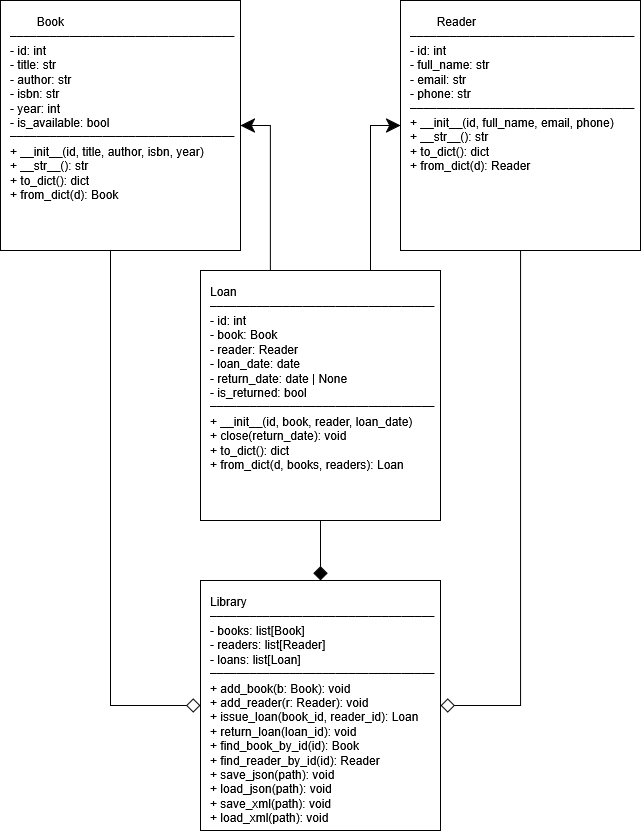

The diagram above was exported from draw.io. Its source (the exported page's mxGraphModel, read from the mxfile embedded in the PNG):
<mxGraphModel dx="1961" dy="1243" grid="1" gridSize="10" guides="1" tooltips="1" connect="1" arrows="1" fold="1" page="1" pageScale="1" pageWidth="827" pageHeight="1169" math="0" shadow="0">
  <root>
    <mxCell id="0" />
    <mxCell id="1" parent="0" />
    <mxCell id="91QEBMoa_s45TcTft7WH-10" edge="1" parent="1" source="91QEBMoa_s45TcTft7WH-1" style="edgeStyle=orthogonalEdgeStyle;rounded=0;orthogonalLoop=1;jettySize=auto;html=1;endArrow=diamond;endFill=0;exitX=0.458;exitY=0.997;exitDx=0;exitDy=0;strokeWidth=1;startSize=8;endSize=12;entryX=0;entryY=0.5;entryDx=0;entryDy=0;exitPerimeter=0;" target="91QEBMoa_s45TcTft7WH-2" value="">
      <mxGeometry relative="1" as="geometry">
        <Array as="points">
          <mxPoint x="229.9" y="745" />
        </Array>
        <mxPoint x="230" y="300" as="sourcePoint" />
        <mxPoint x="320" y="750" as="targetPoint" />
      </mxGeometry>
    </mxCell>
    <mxCell id="91QEBMoa_s45TcTft7WH-17" edge="1" parent="1" source="91QEBMoa_s45TcTft7WH-1" style="edgeStyle=orthogonalEdgeStyle;rounded=0;orthogonalLoop=1;jettySize=auto;html=1;entryX=0.25;entryY=0;entryDx=0;entryDy=0;exitX=1;exitY=0.5;exitDx=0;exitDy=0;strokeColor=default;curved=0;endArrow=none;endFill=0;startArrow=classic;startFill=1;startSize=12;" target="91QEBMoa_s45TcTft7WH-4">
      <mxGeometry relative="1" as="geometry" />
    </mxCell>
    <mxCell id="91QEBMoa_s45TcTft7WH-1" parent="1" style="rounded=0;whiteSpace=wrap;html=1;align=left;spacing=10;verticalAlign=top;" value="&lt;span style=&quot;white-space: pre;&quot;&gt;&#09;&lt;/span&gt;Book&lt;br&gt;&lt;div&gt;&lt;code&gt;─&lt;/code&gt;&lt;code&gt;─&lt;/code&gt;&lt;code&gt;─&lt;/code&gt;&lt;code&gt;─&lt;/code&gt;&lt;code&gt;─&lt;/code&gt;&lt;code&gt;─&lt;/code&gt;&lt;code&gt;─&lt;/code&gt;&lt;code&gt;─&lt;/code&gt;&lt;code&gt;─&lt;/code&gt;&lt;code&gt;─&lt;/code&gt;&lt;code&gt;─&lt;/code&gt;&lt;code&gt;─&lt;/code&gt;&lt;code&gt;─&lt;/code&gt;&lt;code&gt;─&lt;/code&gt;&lt;code&gt;─&lt;/code&gt;&lt;code&gt;─&lt;/code&gt;&lt;code&gt;─&lt;/code&gt;&lt;code&gt;─&lt;/code&gt;&lt;code&gt;─&lt;/code&gt;&lt;code&gt;─&lt;/code&gt;&lt;code&gt;─&lt;/code&gt;&lt;code&gt;─&lt;/code&gt;&lt;code&gt;─&lt;/code&gt;&lt;code&gt;─&lt;/code&gt;&lt;code&gt;─&lt;/code&gt;&lt;code&gt;─&lt;/code&gt;&lt;code&gt;─&lt;/code&gt;&lt;code&gt;─&lt;/code&gt;&lt;code&gt;─&lt;/code&gt;&lt;code&gt;─&lt;/code&gt;&lt;code&gt;─&lt;/code&gt;&lt;code&gt;─&lt;/code&gt;&lt;code&gt;─&lt;/code&gt;&lt;code&gt;─&lt;/code&gt;&lt;/div&gt;&lt;div&gt;- id:&amp;nbsp;int&lt;/div&gt;- title: str&lt;br&gt;- author: str&lt;br&gt;- isbn: str&lt;br&gt;- year: int&lt;br&gt;- is_available: bool&lt;br&gt;&lt;div&gt;&lt;code&gt;─&lt;/code&gt;&lt;code&gt;─&lt;/code&gt;&lt;code&gt;─&lt;/code&gt;&lt;code&gt;─&lt;/code&gt;&lt;code&gt;─&lt;/code&gt;&lt;code&gt;─&lt;/code&gt;&lt;code&gt;─&lt;/code&gt;&lt;code&gt;─&lt;/code&gt;&lt;code&gt;─&lt;/code&gt;&lt;code&gt;─&lt;/code&gt;&lt;code&gt;─&lt;/code&gt;&lt;code&gt;─&lt;/code&gt;&lt;code&gt;─&lt;/code&gt;&lt;code&gt;─&lt;/code&gt;&lt;code&gt;─&lt;/code&gt;&lt;code&gt;─&lt;/code&gt;&lt;code&gt;─&lt;/code&gt;&lt;code&gt;─&lt;/code&gt;&lt;code&gt;─&lt;/code&gt;&lt;code&gt;─&lt;/code&gt;&lt;code&gt;─&lt;/code&gt;&lt;code&gt;─&lt;/code&gt;&lt;code&gt;─&lt;/code&gt;&lt;code&gt;─&lt;/code&gt;&lt;code&gt;─&lt;/code&gt;&lt;code&gt;─&lt;/code&gt;&lt;code&gt;─&lt;/code&gt;&lt;code&gt;─&lt;/code&gt;&lt;code&gt;─&lt;/code&gt;&lt;code&gt;─&lt;/code&gt;&lt;code&gt;─&lt;/code&gt;&lt;code&gt;─&lt;/code&gt;&lt;code&gt;─&lt;/code&gt;&lt;code&gt;─&lt;/code&gt;&lt;/div&gt;+ __init__(id, title, author, isbn, year)&lt;br&gt;+ __str__(): str&lt;br&gt;+ to_dict(): dict&lt;br&gt;+ from_dict(d): Book" vertex="1">
      <mxGeometry height="250" width="240" x="120" y="40" as="geometry" />
    </mxCell>
    <mxCell id="91QEBMoa_s45TcTft7WH-15" edge="1" parent="1" source="91QEBMoa_s45TcTft7WH-2" style="edgeStyle=orthogonalEdgeStyle;rounded=0;orthogonalLoop=1;jettySize=auto;html=1;exitX=0.5;exitY=0;exitDx=0;exitDy=0;entryX=0.5;entryY=1;entryDx=0;entryDy=0;endArrow=none;endFill=0;startArrow=diamond;startFill=1;startSize=12;" target="91QEBMoa_s45TcTft7WH-4">
      <mxGeometry relative="1" as="geometry" />
    </mxCell>
    <mxCell id="91QEBMoa_s45TcTft7WH-2" parent="1" style="rounded=0;whiteSpace=wrap;html=1;align=left;verticalAlign=top;spacing=10;" value="Library&lt;br&gt;&lt;code&gt;─&lt;/code&gt;&lt;code&gt;─&lt;/code&gt;&lt;code&gt;─&lt;/code&gt;&lt;code&gt;─&lt;/code&gt;&lt;code&gt;─&lt;/code&gt;&lt;code&gt;─&lt;/code&gt;&lt;code&gt;─&lt;/code&gt;&lt;code&gt;─&lt;/code&gt;&lt;code&gt;─&lt;/code&gt;&lt;code&gt;─&lt;/code&gt;&lt;code&gt;─&lt;/code&gt;&lt;code&gt;─&lt;/code&gt;&lt;code&gt;─&lt;/code&gt;&lt;code&gt;─&lt;/code&gt;&lt;code&gt;─&lt;/code&gt;&lt;code&gt;─&lt;/code&gt;&lt;code&gt;─&lt;/code&gt;&lt;code&gt;─&lt;/code&gt;&lt;code&gt;─&lt;/code&gt;&lt;code&gt;─&lt;/code&gt;&lt;code&gt;─&lt;/code&gt;&lt;code&gt;─&lt;/code&gt;&lt;code&gt;─&lt;/code&gt;&lt;code&gt;─&lt;/code&gt;&lt;code&gt;─&lt;/code&gt;&lt;code&gt;─&lt;/code&gt;&lt;code&gt;─&lt;/code&gt;&lt;code&gt;─&lt;/code&gt;&lt;code&gt;─&lt;/code&gt;&lt;code&gt;─&lt;/code&gt;&lt;code&gt;─&lt;/code&gt;&lt;code&gt;─&lt;/code&gt;&lt;code&gt;─&lt;/code&gt;&lt;code&gt;─&lt;/code&gt;&lt;br&gt;- books: list[Book]&lt;br&gt;- readers: list[Reader]&lt;br&gt;- loans: list[Loan]&lt;br&gt;&lt;code&gt;─&lt;/code&gt;&lt;code&gt;─&lt;/code&gt;&lt;code&gt;─&lt;/code&gt;&lt;code&gt;─&lt;/code&gt;&lt;code&gt;─&lt;/code&gt;&lt;code&gt;─&lt;/code&gt;&lt;code&gt;─&lt;/code&gt;&lt;code&gt;─&lt;/code&gt;&lt;code&gt;─&lt;/code&gt;&lt;code&gt;─&lt;/code&gt;&lt;code&gt;─&lt;/code&gt;&lt;code&gt;─&lt;/code&gt;&lt;code&gt;─&lt;/code&gt;&lt;code&gt;─&lt;/code&gt;&lt;code&gt;─&lt;/code&gt;&lt;code&gt;─&lt;/code&gt;&lt;code&gt;─&lt;/code&gt;&lt;code&gt;─&lt;/code&gt;&lt;code&gt;─&lt;/code&gt;&lt;code&gt;─&lt;/code&gt;&lt;code&gt;─&lt;/code&gt;&lt;code&gt;─&lt;/code&gt;&lt;code&gt;─&lt;/code&gt;&lt;code&gt;─&lt;/code&gt;&lt;code&gt;─&lt;/code&gt;&lt;code&gt;─&lt;/code&gt;&lt;code&gt;─&lt;/code&gt;&lt;code&gt;─&lt;/code&gt;&lt;code&gt;─&lt;/code&gt;&lt;code&gt;─&lt;/code&gt;&lt;code&gt;─&lt;/code&gt;&lt;code&gt;─&lt;/code&gt;&lt;code&gt;─&lt;/code&gt;&lt;code&gt;─&lt;/code&gt;&lt;br&gt;+ add_book(b: Book): void&lt;br&gt;+ add_reader(r: Reader): void&lt;br&gt;+ issue_loan(book_id, reader_id): Loan&lt;br&gt;+ return_loan(loan_id): void&lt;br&gt;+ find_book_by_id(id): Book&lt;br&gt;+ find_reader_by_id(id): Reader&lt;br&gt;+ save_json(path): void&lt;br&gt;+ load_json(path): void&lt;br&gt;+ save_xml(path): void&lt;br&gt;+ load_xml(path): void" vertex="1">
      <mxGeometry height="250" width="240" x="320" y="620" as="geometry" />
    </mxCell>
    <mxCell id="91QEBMoa_s45TcTft7WH-12" edge="1" parent="1" source="91QEBMoa_s45TcTft7WH-3" style="edgeStyle=orthogonalEdgeStyle;rounded=0;orthogonalLoop=1;jettySize=auto;html=1;entryX=1;entryY=0.5;entryDx=0;entryDy=0;endArrow=diamond;endFill=0;endSize=12;" target="91QEBMoa_s45TcTft7WH-2">
      <mxGeometry relative="1" as="geometry" />
    </mxCell>
    <mxCell id="91QEBMoa_s45TcTft7WH-3" parent="1" style="rounded=0;whiteSpace=wrap;html=1;align=left;spacing=10;verticalAlign=top;" value="&lt;span style=&quot;white-space: pre;&quot;&gt;&#09;&lt;/span&gt;Reader&lt;br&gt;&lt;code&gt;─&lt;/code&gt;&lt;code&gt;─&lt;/code&gt;&lt;code&gt;─&lt;/code&gt;&lt;code&gt;─&lt;/code&gt;&lt;code&gt;─&lt;/code&gt;&lt;code&gt;─&lt;/code&gt;&lt;code&gt;─&lt;/code&gt;&lt;code&gt;─&lt;/code&gt;&lt;code&gt;─&lt;/code&gt;&lt;code&gt;─&lt;/code&gt;&lt;code&gt;─&lt;/code&gt;&lt;code&gt;─&lt;/code&gt;&lt;code&gt;─&lt;/code&gt;&lt;code&gt;─&lt;/code&gt;&lt;code&gt;─&lt;/code&gt;&lt;code&gt;─&lt;/code&gt;&lt;code&gt;─&lt;/code&gt;&lt;code&gt;─&lt;/code&gt;&lt;code&gt;─&lt;/code&gt;&lt;code&gt;─&lt;/code&gt;&lt;code&gt;─&lt;/code&gt;&lt;code&gt;─&lt;/code&gt;&lt;code&gt;─&lt;/code&gt;&lt;code&gt;─&lt;/code&gt;&lt;code&gt;─&lt;/code&gt;&lt;code&gt;─&lt;/code&gt;&lt;code&gt;─&lt;/code&gt;&lt;code&gt;─&lt;/code&gt;&lt;code&gt;─&lt;/code&gt;&lt;code&gt;─&lt;/code&gt;&lt;code&gt;─&lt;/code&gt;&lt;code&gt;─&lt;/code&gt;&lt;code&gt;─&lt;/code&gt;&lt;code&gt;─&lt;/code&gt;&lt;br&gt;- id: int&lt;br&gt;- full_name: str&lt;br&gt;- email: str&lt;br&gt;- phone: str&lt;br&gt;&lt;code&gt;─&lt;/code&gt;&lt;code&gt;─&lt;/code&gt;&lt;code&gt;─&lt;/code&gt;&lt;code&gt;─&lt;/code&gt;&lt;code&gt;─&lt;/code&gt;&lt;code&gt;─&lt;/code&gt;&lt;code&gt;─&lt;/code&gt;&lt;code&gt;─&lt;/code&gt;&lt;code&gt;─&lt;/code&gt;&lt;code&gt;─&lt;/code&gt;&lt;code&gt;─&lt;/code&gt;&lt;code&gt;─&lt;/code&gt;&lt;code&gt;─&lt;/code&gt;&lt;code&gt;─&lt;/code&gt;&lt;code&gt;─&lt;/code&gt;&lt;code&gt;─&lt;/code&gt;&lt;code&gt;─&lt;/code&gt;&lt;code&gt;─&lt;/code&gt;&lt;code&gt;─&lt;/code&gt;&lt;code&gt;─&lt;/code&gt;&lt;code&gt;─&lt;/code&gt;&lt;code&gt;─&lt;/code&gt;&lt;code&gt;─&lt;/code&gt;&lt;code&gt;─&lt;/code&gt;&lt;code&gt;─&lt;/code&gt;&lt;code&gt;─&lt;/code&gt;&lt;code&gt;─&lt;/code&gt;&lt;code&gt;─&lt;/code&gt;&lt;code&gt;─&lt;/code&gt;&lt;code&gt;─&lt;/code&gt;&lt;code&gt;─&lt;/code&gt;&lt;code&gt;─&lt;/code&gt;&lt;code&gt;─&lt;/code&gt;&lt;code&gt;─&lt;/code&gt;&lt;br&gt;+ __init__(id, full_name, email, phone)&lt;br&gt;+ __str__(): str&lt;br&gt;+ to_dict(): dict&lt;br&gt;+ from_dict(d): Reader" vertex="1">
      <mxGeometry height="250" width="240" x="520" y="40" as="geometry" />
    </mxCell>
    <mxCell id="91QEBMoa_s45TcTft7WH-16" edge="1" parent="1" source="91QEBMoa_s45TcTft7WH-4" style="edgeStyle=orthogonalEdgeStyle;rounded=0;orthogonalLoop=1;jettySize=auto;html=1;exitX=0.75;exitY=0;exitDx=0;exitDy=0;entryX=0;entryY=0.5;entryDx=0;entryDy=0;endSize=12;" target="91QEBMoa_s45TcTft7WH-3">
      <mxGeometry relative="1" as="geometry">
        <Array as="points">
          <mxPoint x="490" y="310" />
          <mxPoint x="490" y="165" />
        </Array>
      </mxGeometry>
    </mxCell>
    <mxCell id="91QEBMoa_s45TcTft7WH-4" parent="1" style="rounded=0;whiteSpace=wrap;html=1;align=left;verticalAlign=top;spacing=10;" value="Loan&lt;br&gt;&lt;code&gt;─&lt;/code&gt;&lt;code&gt;─&lt;/code&gt;&lt;code&gt;─&lt;/code&gt;&lt;code&gt;─&lt;/code&gt;&lt;code&gt;─&lt;/code&gt;&lt;code&gt;─&lt;/code&gt;&lt;code&gt;─&lt;/code&gt;&lt;code&gt;─&lt;/code&gt;&lt;code&gt;─&lt;/code&gt;&lt;code&gt;─&lt;/code&gt;&lt;code&gt;─&lt;/code&gt;&lt;code&gt;─&lt;/code&gt;&lt;code&gt;─&lt;/code&gt;&lt;code&gt;─&lt;/code&gt;&lt;code&gt;─&lt;/code&gt;&lt;code&gt;─&lt;/code&gt;&lt;code&gt;─&lt;/code&gt;&lt;code&gt;─&lt;/code&gt;&lt;code&gt;─&lt;/code&gt;&lt;code&gt;─&lt;/code&gt;&lt;code&gt;─&lt;/code&gt;&lt;code&gt;─&lt;/code&gt;&lt;code&gt;─&lt;/code&gt;&lt;code&gt;─&lt;/code&gt;&lt;code&gt;─&lt;/code&gt;&lt;code&gt;─&lt;/code&gt;&lt;code&gt;─&lt;/code&gt;&lt;code&gt;─&lt;/code&gt;&lt;code&gt;─&lt;/code&gt;&lt;code&gt;─&lt;/code&gt;&lt;code&gt;─&lt;/code&gt;&lt;code&gt;─&lt;/code&gt;&lt;code&gt;─&lt;/code&gt;&lt;code&gt;─&lt;/code&gt;&lt;br&gt;- id: int&lt;br&gt;- book: Book&lt;br&gt;- reader: Reader&lt;br&gt;- loan_date: date&lt;br&gt;- return_date: date | None&lt;br&gt;- is_returned: bool&lt;br&gt;&lt;code&gt;─&lt;/code&gt;&lt;code&gt;─&lt;/code&gt;&lt;code&gt;─&lt;/code&gt;&lt;code&gt;─&lt;/code&gt;&lt;code&gt;─&lt;/code&gt;&lt;code&gt;─&lt;/code&gt;&lt;code&gt;─&lt;/code&gt;&lt;code&gt;─&lt;/code&gt;&lt;code&gt;─&lt;/code&gt;&lt;code&gt;─&lt;/code&gt;&lt;code&gt;─&lt;/code&gt;&lt;code&gt;─&lt;/code&gt;&lt;code&gt;─&lt;/code&gt;&lt;code&gt;─&lt;/code&gt;&lt;code&gt;─&lt;/code&gt;&lt;code&gt;─&lt;/code&gt;&lt;code&gt;─&lt;/code&gt;&lt;code&gt;─&lt;/code&gt;&lt;code&gt;─&lt;/code&gt;&lt;code&gt;─&lt;/code&gt;&lt;code&gt;─&lt;/code&gt;&lt;code&gt;─&lt;/code&gt;&lt;code&gt;─&lt;/code&gt;&lt;code&gt;─&lt;/code&gt;&lt;code&gt;─&lt;/code&gt;&lt;code&gt;─&lt;/code&gt;&lt;code&gt;─&lt;/code&gt;&lt;code&gt;─&lt;/code&gt;&lt;code&gt;─&lt;/code&gt;&lt;code&gt;─&lt;/code&gt;&lt;code&gt;─&lt;/code&gt;&lt;code&gt;─&lt;/code&gt;&lt;code&gt;─&lt;/code&gt;&lt;code&gt;─&lt;/code&gt;&lt;br&gt;+ __init__(id, book, reader, loan_date)&lt;br&gt;+ close(return_date): void&lt;br&gt;+ to_dict(): dict&lt;br&gt;+ from_dict(d, books, readers): Loan" vertex="1">
      <mxGeometry height="250" width="240" x="320" y="310" as="geometry" />
    </mxCell>
  </root>
</mxGraphModel>